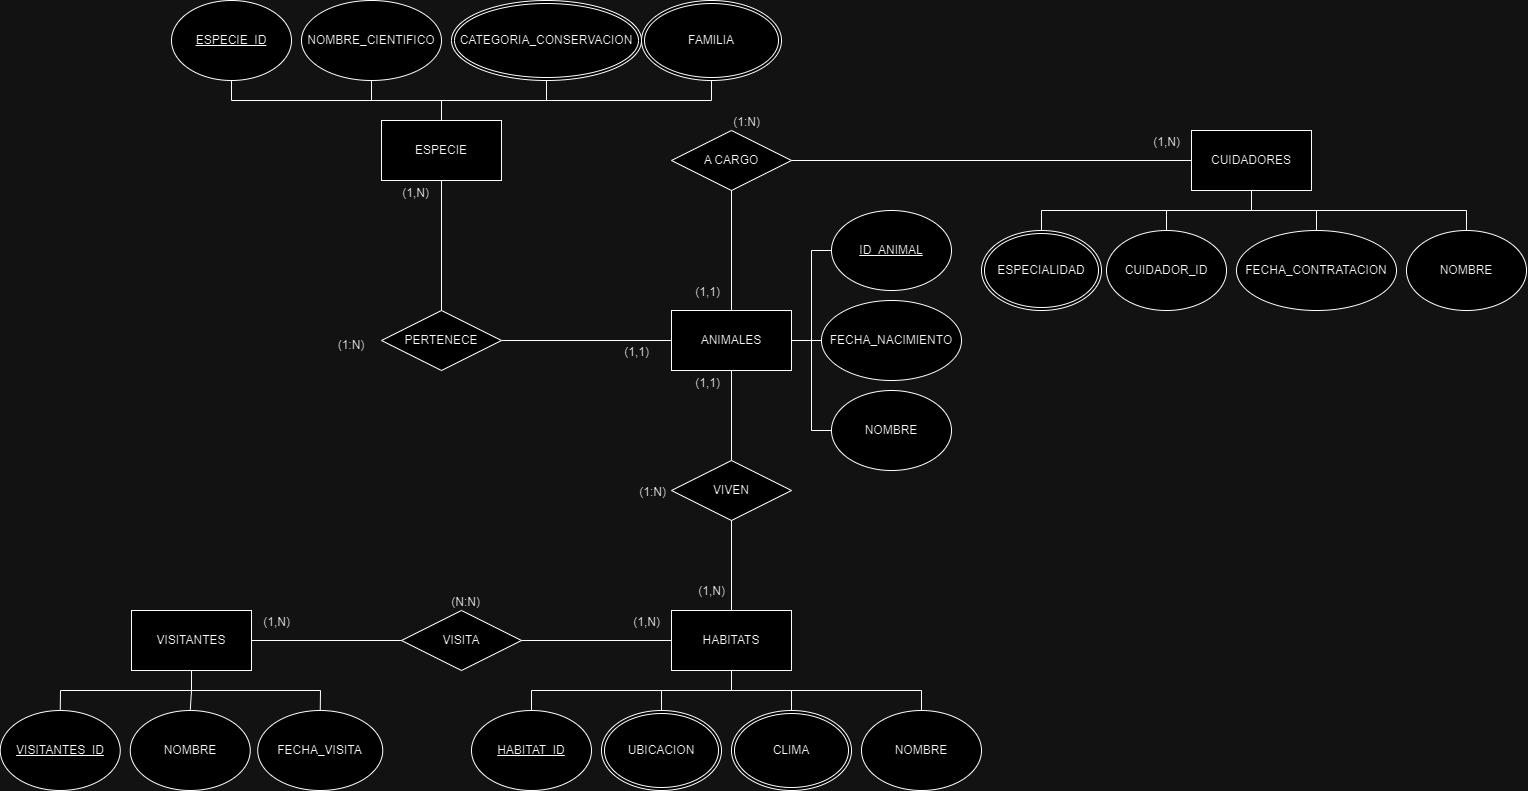

The diagram above was exported from draw.io. Its source (the exported page's mxGraphModel, read from the mxfile embedded in the PNG):
<mxGraphModel dx="2545" dy="452" grid="1" gridSize="10" guides="1" tooltips="1" connect="1" arrows="1" fold="1" page="1" pageScale="1" pageWidth="850" pageHeight="1100" math="0" shadow="0" extFonts="Permanent Marker^https://fonts.googleapis.com/css?family=Permanent+Marker">
  <root>
    <mxCell id="0" />
    <mxCell id="1" parent="0" />
    <mxCell id="YAyIdMuzfdJ5IFJ4T9EM-1" value="ANIMALES" style="rounded=0;whiteSpace=wrap;html=1;" parent="1" vertex="1">
      <mxGeometry x="-610" y="330" width="120" height="60" as="geometry" />
    </mxCell>
    <mxCell id="YAyIdMuzfdJ5IFJ4T9EM-2" value="HABITATS" style="rounded=0;whiteSpace=wrap;html=1;" parent="1" vertex="1">
      <mxGeometry x="-610" y="630" width="120" height="60" as="geometry" />
    </mxCell>
    <mxCell id="YAyIdMuzfdJ5IFJ4T9EM-3" value="ESPECIE" style="rounded=0;whiteSpace=wrap;html=1;" parent="1" vertex="1">
      <mxGeometry x="-900" y="140" width="120" height="60" as="geometry" />
    </mxCell>
    <mxCell id="YAyIdMuzfdJ5IFJ4T9EM-4" value="CUIDADORES" style="rounded=0;whiteSpace=wrap;html=1;" parent="1" vertex="1">
      <mxGeometry x="-90" y="150" width="120" height="60" as="geometry" />
    </mxCell>
    <mxCell id="YAyIdMuzfdJ5IFJ4T9EM-5" value="VISITANTES" style="rounded=0;whiteSpace=wrap;html=1;" parent="1" vertex="1">
      <mxGeometry x="-1150" y="630" width="120" height="60" as="geometry" />
    </mxCell>
    <mxCell id="YAyIdMuzfdJ5IFJ4T9EM-6" value="NOMBRE" style="ellipse;whiteSpace=wrap;html=1;" parent="1" vertex="1">
      <mxGeometry x="-450" y="410" width="120" height="80" as="geometry" />
    </mxCell>
    <mxCell id="YAyIdMuzfdJ5IFJ4T9EM-7" value="FECHA_NACIMIENTO" style="ellipse;whiteSpace=wrap;html=1;" parent="1" vertex="1">
      <mxGeometry x="-460" y="320" width="140" height="80" as="geometry" />
    </mxCell>
    <mxCell id="YAyIdMuzfdJ5IFJ4T9EM-10" value="NOMBRE_CIENTIFICO" style="ellipse;whiteSpace=wrap;html=1;" parent="1" vertex="1">
      <mxGeometry x="-980" y="20" width="140" height="80" as="geometry" />
    </mxCell>
    <mxCell id="YAyIdMuzfdJ5IFJ4T9EM-13" value="ID_ANIMAL" style="ellipse;whiteSpace=wrap;html=1;fontStyle=4" parent="1" vertex="1">
      <mxGeometry x="-450" y="230" width="120" height="80" as="geometry" />
    </mxCell>
    <mxCell id="YAyIdMuzfdJ5IFJ4T9EM-16" value="NOMBRE" style="ellipse;whiteSpace=wrap;html=1;fontStyle=0" parent="1" vertex="1">
      <mxGeometry x="-420" y="730" width="120" height="80" as="geometry" />
    </mxCell>
    <mxCell id="YAyIdMuzfdJ5IFJ4T9EM-17" value="NOMBRE" style="ellipse;whiteSpace=wrap;html=1;" parent="1" vertex="1">
      <mxGeometry x="125" y="250" width="120" height="80" as="geometry" />
    </mxCell>
    <mxCell id="YAyIdMuzfdJ5IFJ4T9EM-18" value="FECHA_CONTRATACION" style="ellipse;whiteSpace=wrap;html=1;" parent="1" vertex="1">
      <mxGeometry x="-45" y="250" width="160" height="80" as="geometry" />
    </mxCell>
    <mxCell id="YAyIdMuzfdJ5IFJ4T9EM-19" value="CUIDADOR_ID" style="ellipse;whiteSpace=wrap;html=1;" parent="1" vertex="1">
      <mxGeometry x="-175" y="250" width="120" height="80" as="geometry" />
    </mxCell>
    <mxCell id="YAyIdMuzfdJ5IFJ4T9EM-23" value="NOMBRE" style="ellipse;whiteSpace=wrap;html=1;" parent="1" vertex="1">
      <mxGeometry x="-1151.25" y="730" width="120" height="80" as="geometry" />
    </mxCell>
    <mxCell id="YAyIdMuzfdJ5IFJ4T9EM-24" value="" style="endArrow=none;html=1;rounded=0;exitX=1;exitY=0.5;exitDx=0;exitDy=0;entryX=0;entryY=0.5;entryDx=0;entryDy=0;" parent="1" source="YAyIdMuzfdJ5IFJ4T9EM-1" target="YAyIdMuzfdJ5IFJ4T9EM-13" edge="1">
      <mxGeometry width="50" height="50" relative="1" as="geometry">
        <mxPoint x="-520" y="310" as="sourcePoint" />
        <mxPoint x="-470" y="260" as="targetPoint" />
        <Array as="points">
          <mxPoint x="-470" y="360" />
          <mxPoint x="-470" y="270" />
        </Array>
      </mxGeometry>
    </mxCell>
    <mxCell id="YAyIdMuzfdJ5IFJ4T9EM-25" value="" style="endArrow=none;html=1;rounded=0;exitX=1;exitY=0.5;exitDx=0;exitDy=0;entryX=0;entryY=0.5;entryDx=0;entryDy=0;" parent="1" source="YAyIdMuzfdJ5IFJ4T9EM-1" target="YAyIdMuzfdJ5IFJ4T9EM-7" edge="1">
      <mxGeometry width="50" height="50" relative="1" as="geometry">
        <mxPoint x="-535" y="295" as="sourcePoint" />
        <mxPoint x="-485" y="245" as="targetPoint" />
      </mxGeometry>
    </mxCell>
    <mxCell id="YAyIdMuzfdJ5IFJ4T9EM-26" value="" style="endArrow=none;html=1;rounded=0;entryX=0;entryY=0.5;entryDx=0;entryDy=0;exitX=1;exitY=0.5;exitDx=0;exitDy=0;" parent="1" source="YAyIdMuzfdJ5IFJ4T9EM-1" target="YAyIdMuzfdJ5IFJ4T9EM-6" edge="1">
      <mxGeometry width="50" height="50" relative="1" as="geometry">
        <mxPoint x="-535" y="470" as="sourcePoint" />
        <mxPoint x="-485" y="420" as="targetPoint" />
        <Array as="points">
          <mxPoint x="-470" y="360" />
          <mxPoint x="-470" y="450" />
        </Array>
      </mxGeometry>
    </mxCell>
    <mxCell id="YAyIdMuzfdJ5IFJ4T9EM-30" value="VISITANTES_ID" style="ellipse;whiteSpace=wrap;html=1;fontStyle=4" parent="1" vertex="1">
      <mxGeometry x="-1281.25" y="730" width="120" height="80" as="geometry" />
    </mxCell>
    <mxCell id="YAyIdMuzfdJ5IFJ4T9EM-31" value="ESPECIE_ID" style="ellipse;whiteSpace=wrap;html=1;fontStyle=4" parent="1" vertex="1">
      <mxGeometry x="-1110" y="20" width="120" height="80" as="geometry" />
    </mxCell>
    <mxCell id="YAyIdMuzfdJ5IFJ4T9EM-32" value="HABITAT_ID" style="ellipse;whiteSpace=wrap;html=1;fontStyle=4" parent="1" vertex="1">
      <mxGeometry x="-810" y="730" width="120" height="80" as="geometry" />
    </mxCell>
    <mxCell id="YAyIdMuzfdJ5IFJ4T9EM-33" value="" style="endArrow=none;html=1;rounded=0;entryX=0.5;entryY=1;entryDx=0;entryDy=0;exitX=0.5;exitY=0;exitDx=0;exitDy=0;" parent="1" source="YAyIdMuzfdJ5IFJ4T9EM-16" target="YAyIdMuzfdJ5IFJ4T9EM-2" edge="1">
      <mxGeometry width="50" height="50" relative="1" as="geometry">
        <mxPoint x="-470" y="780" as="sourcePoint" />
        <mxPoint x="-420" y="730" as="targetPoint" />
        <Array as="points">
          <mxPoint x="-360" y="710" />
          <mxPoint x="-550" y="710" />
        </Array>
      </mxGeometry>
    </mxCell>
    <mxCell id="YAyIdMuzfdJ5IFJ4T9EM-34" value="" style="endArrow=none;html=1;rounded=0;exitX=0.5;exitY=1;exitDx=0;exitDy=0;" parent="1" source="YAyIdMuzfdJ5IFJ4T9EM-2" target="YAyIdMuzfdJ5IFJ4T9EM-89" edge="1">
      <mxGeometry width="50" height="50" relative="1" as="geometry">
        <mxPoint x="-470" y="710" as="sourcePoint" />
        <mxPoint x="-489.9999999999998" y="730" as="targetPoint" />
        <Array as="points">
          <mxPoint x="-550" y="710" />
          <mxPoint x="-490" y="710" />
        </Array>
      </mxGeometry>
    </mxCell>
    <mxCell id="YAyIdMuzfdJ5IFJ4T9EM-35" value="" style="endArrow=none;html=1;rounded=0;entryX=0.5;entryY=1;entryDx=0;entryDy=0;exitX=0.5;exitY=0;exitDx=0;exitDy=0;" parent="1" source="YAyIdMuzfdJ5IFJ4T9EM-85" target="YAyIdMuzfdJ5IFJ4T9EM-2" edge="1">
      <mxGeometry width="50" height="50" relative="1" as="geometry">
        <mxPoint x="-620" y="730" as="sourcePoint" />
        <mxPoint x="-560" y="690" as="targetPoint" />
        <Array as="points">
          <mxPoint x="-620" y="710" />
          <mxPoint x="-550" y="710" />
        </Array>
      </mxGeometry>
    </mxCell>
    <mxCell id="YAyIdMuzfdJ5IFJ4T9EM-36" value="" style="endArrow=none;html=1;rounded=0;entryX=0.5;entryY=1;entryDx=0;entryDy=0;exitX=0.5;exitY=0;exitDx=0;exitDy=0;" parent="1" source="YAyIdMuzfdJ5IFJ4T9EM-32" target="YAyIdMuzfdJ5IFJ4T9EM-2" edge="1">
      <mxGeometry width="50" height="50" relative="1" as="geometry">
        <mxPoint x="-690" y="710" as="sourcePoint" />
        <mxPoint x="-640" y="660" as="targetPoint" />
        <Array as="points">
          <mxPoint x="-750" y="710" />
          <mxPoint x="-550" y="710" />
        </Array>
      </mxGeometry>
    </mxCell>
    <mxCell id="YAyIdMuzfdJ5IFJ4T9EM-40" value="" style="endArrow=none;html=1;rounded=0;exitX=0.5;exitY=0;exitDx=0;exitDy=0;entryX=0.5;entryY=1;entryDx=0;entryDy=0;" parent="1" source="YAyIdMuzfdJ5IFJ4T9EM-30" target="YAyIdMuzfdJ5IFJ4T9EM-5" edge="1">
      <mxGeometry relative="1" as="geometry">
        <mxPoint x="-1240" y="700" as="sourcePoint" />
        <mxPoint x="-1080" y="700" as="targetPoint" />
        <Array as="points">
          <mxPoint x="-1221" y="710" />
          <mxPoint x="-1090" y="710" />
        </Array>
      </mxGeometry>
    </mxCell>
    <mxCell id="YAyIdMuzfdJ5IFJ4T9EM-43" value="" style="endArrow=none;html=1;rounded=0;exitX=0.5;exitY=0;exitDx=0;exitDy=0;entryX=0.5;entryY=1;entryDx=0;entryDy=0;" parent="1" source="YAyIdMuzfdJ5IFJ4T9EM-86" target="YAyIdMuzfdJ5IFJ4T9EM-5" edge="1">
      <mxGeometry relative="1" as="geometry">
        <mxPoint x="-1050" y="730" as="sourcePoint" />
        <mxPoint x="-1080" y="700" as="targetPoint" />
        <Array as="points">
          <mxPoint x="-961" y="710" />
          <mxPoint x="-1090" y="710" />
        </Array>
      </mxGeometry>
    </mxCell>
    <mxCell id="YAyIdMuzfdJ5IFJ4T9EM-46" value="" style="endArrow=none;html=1;rounded=0;exitX=0.5;exitY=0;exitDx=0;exitDy=0;entryX=0.5;entryY=1;entryDx=0;entryDy=0;" parent="1" source="YAyIdMuzfdJ5IFJ4T9EM-23" target="YAyIdMuzfdJ5IFJ4T9EM-5" edge="1">
      <mxGeometry relative="1" as="geometry">
        <mxPoint x="-1240" y="700" as="sourcePoint" />
        <mxPoint x="-1080" y="700" as="targetPoint" />
        <Array as="points">
          <mxPoint x="-1090" y="710" />
        </Array>
      </mxGeometry>
    </mxCell>
    <mxCell id="YAyIdMuzfdJ5IFJ4T9EM-47" value="ESPECIALIDAD" style="ellipse;shape=doubleEllipse;margin=3;whiteSpace=wrap;html=1;align=center;" parent="1" vertex="1">
      <mxGeometry x="-300" y="250" width="120" height="80" as="geometry" />
    </mxCell>
    <mxCell id="YAyIdMuzfdJ5IFJ4T9EM-48" value="" style="endArrow=none;html=1;rounded=0;exitX=0.5;exitY=1;exitDx=0;exitDy=0;entryX=0.5;entryY=0;entryDx=0;entryDy=0;" parent="1" source="YAyIdMuzfdJ5IFJ4T9EM-4" target="YAyIdMuzfdJ5IFJ4T9EM-17" edge="1">
      <mxGeometry relative="1" as="geometry">
        <mxPoint x="-120" y="280" as="sourcePoint" />
        <mxPoint x="40" y="280" as="targetPoint" />
        <Array as="points">
          <mxPoint x="-30" y="230" />
          <mxPoint x="185" y="230" />
        </Array>
      </mxGeometry>
    </mxCell>
    <mxCell id="YAyIdMuzfdJ5IFJ4T9EM-49" value="" style="endArrow=none;html=1;rounded=0;exitX=0.5;exitY=0;exitDx=0;exitDy=0;entryX=0.5;entryY=1;entryDx=0;entryDy=0;" parent="1" source="YAyIdMuzfdJ5IFJ4T9EM-47" target="YAyIdMuzfdJ5IFJ4T9EM-4" edge="1">
      <mxGeometry relative="1" as="geometry">
        <mxPoint x="-120" y="280" as="sourcePoint" />
        <mxPoint x="40" y="280" as="targetPoint" />
        <Array as="points">
          <mxPoint x="-240" y="230" />
          <mxPoint x="-30" y="230" />
        </Array>
      </mxGeometry>
    </mxCell>
    <mxCell id="YAyIdMuzfdJ5IFJ4T9EM-50" value="" style="endArrow=none;html=1;rounded=0;exitX=0.5;exitY=1;exitDx=0;exitDy=0;entryX=0.5;entryY=0;entryDx=0;entryDy=0;" parent="1" source="YAyIdMuzfdJ5IFJ4T9EM-4" target="YAyIdMuzfdJ5IFJ4T9EM-19" edge="1">
      <mxGeometry relative="1" as="geometry">
        <mxPoint x="-120" y="280" as="sourcePoint" />
        <mxPoint x="40" y="280" as="targetPoint" />
        <Array as="points">
          <mxPoint x="-30" y="230" />
          <mxPoint x="-115" y="230" />
        </Array>
      </mxGeometry>
    </mxCell>
    <mxCell id="YAyIdMuzfdJ5IFJ4T9EM-51" value="" style="endArrow=none;html=1;rounded=0;exitX=0.5;exitY=1;exitDx=0;exitDy=0;entryX=0.5;entryY=0;entryDx=0;entryDy=0;" parent="1" source="YAyIdMuzfdJ5IFJ4T9EM-4" target="YAyIdMuzfdJ5IFJ4T9EM-18" edge="1">
      <mxGeometry relative="1" as="geometry">
        <mxPoint x="-80" y="240" as="sourcePoint" />
        <mxPoint x="80" y="240" as="targetPoint" />
        <Array as="points">
          <mxPoint x="-30" y="230" />
          <mxPoint x="35" y="230" />
        </Array>
      </mxGeometry>
    </mxCell>
    <mxCell id="YAyIdMuzfdJ5IFJ4T9EM-52" value="" style="endArrow=none;html=1;rounded=0;exitX=0.5;exitY=1;exitDx=0;exitDy=0;entryX=0.5;entryY=0;entryDx=0;entryDy=0;" parent="1" source="YAyIdMuzfdJ5IFJ4T9EM-31" target="YAyIdMuzfdJ5IFJ4T9EM-3" edge="1">
      <mxGeometry relative="1" as="geometry">
        <mxPoint x="-880" y="200" as="sourcePoint" />
        <mxPoint x="-720" y="200" as="targetPoint" />
        <Array as="points">
          <mxPoint x="-1050" y="120" />
          <mxPoint x="-840" y="120" />
        </Array>
      </mxGeometry>
    </mxCell>
    <mxCell id="YAyIdMuzfdJ5IFJ4T9EM-53" value="" style="endArrow=none;html=1;rounded=0;entryX=0.5;entryY=1;entryDx=0;entryDy=0;exitX=0.5;exitY=0;exitDx=0;exitDy=0;" parent="1" source="YAyIdMuzfdJ5IFJ4T9EM-3" target="YAyIdMuzfdJ5IFJ4T9EM-10" edge="1">
      <mxGeometry relative="1" as="geometry">
        <mxPoint x="-880" y="200" as="sourcePoint" />
        <mxPoint x="-720" y="200" as="targetPoint" />
        <Array as="points">
          <mxPoint x="-840" y="120" />
          <mxPoint x="-910" y="120" />
        </Array>
      </mxGeometry>
    </mxCell>
    <mxCell id="YAyIdMuzfdJ5IFJ4T9EM-54" value="" style="endArrow=none;html=1;rounded=0;entryX=0.5;entryY=1;entryDx=0;entryDy=0;exitX=0.5;exitY=0;exitDx=0;exitDy=0;" parent="1" source="YAyIdMuzfdJ5IFJ4T9EM-3" target="YAyIdMuzfdJ5IFJ4T9EM-87" edge="1">
      <mxGeometry relative="1" as="geometry">
        <mxPoint x="-880" y="200" as="sourcePoint" />
        <mxPoint x="-569.9999999999998" y="100" as="targetPoint" />
        <Array as="points">
          <mxPoint x="-840" y="120" />
          <mxPoint x="-570" y="120" />
        </Array>
      </mxGeometry>
    </mxCell>
    <mxCell id="YAyIdMuzfdJ5IFJ4T9EM-55" value="" style="endArrow=none;html=1;rounded=0;entryX=0.5;entryY=1;entryDx=0;entryDy=0;exitX=0.5;exitY=0;exitDx=0;exitDy=0;" parent="1" source="YAyIdMuzfdJ5IFJ4T9EM-3" target="YAyIdMuzfdJ5IFJ4T9EM-82" edge="1">
      <mxGeometry relative="1" as="geometry">
        <mxPoint x="-880" y="200" as="sourcePoint" />
        <mxPoint x="-735" y="100" as="targetPoint" />
        <Array as="points">
          <mxPoint x="-840" y="120" />
          <mxPoint x="-735" y="120" />
        </Array>
      </mxGeometry>
    </mxCell>
    <mxCell id="YAyIdMuzfdJ5IFJ4T9EM-56" value="PERTENECE" style="shape=rhombus;perimeter=rhombusPerimeter;whiteSpace=wrap;html=1;align=center;" parent="1" vertex="1">
      <mxGeometry x="-900" y="330" width="120" height="60" as="geometry" />
    </mxCell>
    <mxCell id="YAyIdMuzfdJ5IFJ4T9EM-57" value="" style="endArrow=none;html=1;rounded=0;exitX=1;exitY=0.5;exitDx=0;exitDy=0;entryX=0;entryY=0.5;entryDx=0;entryDy=0;" parent="1" source="YAyIdMuzfdJ5IFJ4T9EM-56" target="YAyIdMuzfdJ5IFJ4T9EM-1" edge="1">
      <mxGeometry relative="1" as="geometry">
        <mxPoint x="-850" y="220" as="sourcePoint" />
        <mxPoint x="-830" y="300" as="targetPoint" />
      </mxGeometry>
    </mxCell>
    <mxCell id="YAyIdMuzfdJ5IFJ4T9EM-58" value="(1,1)" style="resizable=0;html=1;whiteSpace=wrap;align=right;verticalAlign=bottom;" parent="YAyIdMuzfdJ5IFJ4T9EM-57" connectable="0" vertex="1">
      <mxGeometry x="1" relative="1" as="geometry">
        <mxPoint x="-21" y="20" as="offset" />
      </mxGeometry>
    </mxCell>
    <mxCell id="YAyIdMuzfdJ5IFJ4T9EM-59" value="" style="endArrow=none;html=1;rounded=0;entryX=0.5;entryY=1;entryDx=0;entryDy=0;exitX=0.5;exitY=0;exitDx=0;exitDy=0;" parent="1" source="YAyIdMuzfdJ5IFJ4T9EM-56" target="YAyIdMuzfdJ5IFJ4T9EM-3" edge="1">
      <mxGeometry relative="1" as="geometry">
        <mxPoint x="-880" y="260" as="sourcePoint" />
        <mxPoint x="-710" y="260" as="targetPoint" />
      </mxGeometry>
    </mxCell>
    <mxCell id="YAyIdMuzfdJ5IFJ4T9EM-60" value="(1,N)" style="resizable=0;html=1;whiteSpace=wrap;align=right;verticalAlign=bottom;" parent="YAyIdMuzfdJ5IFJ4T9EM-59" connectable="0" vertex="1">
      <mxGeometry x="1" relative="1" as="geometry">
        <mxPoint x="-11" y="21" as="offset" />
      </mxGeometry>
    </mxCell>
    <mxCell id="YAyIdMuzfdJ5IFJ4T9EM-62" value="(1:N)" style="text;html=1;align=center;verticalAlign=middle;whiteSpace=wrap;rounded=0;" parent="1" vertex="1">
      <mxGeometry x="-960" y="350" width="60" height="30" as="geometry" />
    </mxCell>
    <mxCell id="YAyIdMuzfdJ5IFJ4T9EM-63" value="VIVEN" style="shape=rhombus;perimeter=rhombusPerimeter;whiteSpace=wrap;html=1;align=center;" parent="1" vertex="1">
      <mxGeometry x="-610" y="480" width="120" height="60" as="geometry" />
    </mxCell>
    <mxCell id="YAyIdMuzfdJ5IFJ4T9EM-64" value="" style="endArrow=none;html=1;rounded=0;entryX=0.5;entryY=0;entryDx=0;entryDy=0;exitX=0.5;exitY=1;exitDx=0;exitDy=0;" parent="1" source="YAyIdMuzfdJ5IFJ4T9EM-63" target="YAyIdMuzfdJ5IFJ4T9EM-2" edge="1">
      <mxGeometry relative="1" as="geometry">
        <mxPoint x="-755" y="570" as="sourcePoint" />
        <mxPoint x="-595" y="570" as="targetPoint" />
      </mxGeometry>
    </mxCell>
    <mxCell id="YAyIdMuzfdJ5IFJ4T9EM-65" value="(1,N)" style="resizable=0;html=1;whiteSpace=wrap;align=right;verticalAlign=bottom;" parent="YAyIdMuzfdJ5IFJ4T9EM-64" connectable="0" vertex="1">
      <mxGeometry x="1" relative="1" as="geometry">
        <mxPoint x="-5" y="-11" as="offset" />
      </mxGeometry>
    </mxCell>
    <mxCell id="YAyIdMuzfdJ5IFJ4T9EM-67" value="(1:N)" style="resizable=0;html=1;whiteSpace=wrap;align=right;verticalAlign=bottom;" parent="1" connectable="0" vertex="1">
      <mxGeometry x="-640" y="519.9982352941175" as="geometry">
        <mxPoint x="26" as="offset" />
      </mxGeometry>
    </mxCell>
    <mxCell id="YAyIdMuzfdJ5IFJ4T9EM-68" value="" style="endArrow=none;html=1;rounded=0;entryX=0.5;entryY=1;entryDx=0;entryDy=0;exitX=0.5;exitY=0;exitDx=0;exitDy=0;" parent="1" source="YAyIdMuzfdJ5IFJ4T9EM-63" target="YAyIdMuzfdJ5IFJ4T9EM-1" edge="1">
      <mxGeometry relative="1" as="geometry">
        <mxPoint x="-750" y="570" as="sourcePoint" />
        <mxPoint x="-590" y="570" as="targetPoint" />
      </mxGeometry>
    </mxCell>
    <mxCell id="YAyIdMuzfdJ5IFJ4T9EM-69" value="(1,1)" style="resizable=0;html=1;whiteSpace=wrap;align=right;verticalAlign=bottom;" parent="YAyIdMuzfdJ5IFJ4T9EM-68" connectable="0" vertex="1">
      <mxGeometry x="1" relative="1" as="geometry">
        <mxPoint x="-10" y="21" as="offset" />
      </mxGeometry>
    </mxCell>
    <mxCell id="YAyIdMuzfdJ5IFJ4T9EM-70" value="A CARGO" style="shape=rhombus;perimeter=rhombusPerimeter;whiteSpace=wrap;html=1;align=center;" parent="1" vertex="1">
      <mxGeometry x="-610" y="150" width="120" height="60" as="geometry" />
    </mxCell>
    <mxCell id="YAyIdMuzfdJ5IFJ4T9EM-71" value="" style="endArrow=none;html=1;rounded=0;entryX=0.5;entryY=0;entryDx=0;entryDy=0;exitX=0.5;exitY=1;exitDx=0;exitDy=0;" parent="1" source="YAyIdMuzfdJ5IFJ4T9EM-70" target="YAyIdMuzfdJ5IFJ4T9EM-1" edge="1">
      <mxGeometry relative="1" as="geometry">
        <mxPoint x="-700" y="310" as="sourcePoint" />
        <mxPoint x="-540" y="310" as="targetPoint" />
      </mxGeometry>
    </mxCell>
    <mxCell id="YAyIdMuzfdJ5IFJ4T9EM-72" value="(1,1)" style="resizable=0;html=1;whiteSpace=wrap;align=right;verticalAlign=bottom;" parent="YAyIdMuzfdJ5IFJ4T9EM-71" connectable="0" vertex="1">
      <mxGeometry x="1" relative="1" as="geometry">
        <mxPoint x="-10" y="-10" as="offset" />
      </mxGeometry>
    </mxCell>
    <mxCell id="YAyIdMuzfdJ5IFJ4T9EM-73" value="" style="endArrow=none;html=1;rounded=0;entryX=0;entryY=0.5;entryDx=0;entryDy=0;" parent="1" source="YAyIdMuzfdJ5IFJ4T9EM-70" target="YAyIdMuzfdJ5IFJ4T9EM-4" edge="1">
      <mxGeometry relative="1" as="geometry">
        <mxPoint x="-490" y="220" as="sourcePoint" />
        <mxPoint x="-330" y="220" as="targetPoint" />
      </mxGeometry>
    </mxCell>
    <mxCell id="YAyIdMuzfdJ5IFJ4T9EM-74" value="(1,N)" style="resizable=0;html=1;whiteSpace=wrap;align=right;verticalAlign=bottom;" parent="YAyIdMuzfdJ5IFJ4T9EM-73" connectable="0" vertex="1">
      <mxGeometry x="1" relative="1" as="geometry">
        <mxPoint x="-10" y="-10" as="offset" />
      </mxGeometry>
    </mxCell>
    <mxCell id="YAyIdMuzfdJ5IFJ4T9EM-75" value="(1:N)" style="resizable=0;html=1;whiteSpace=wrap;align=right;verticalAlign=bottom;" parent="1" connectable="0" vertex="1">
      <mxGeometry x="-520" y="150" as="geometry" />
    </mxCell>
    <mxCell id="YAyIdMuzfdJ5IFJ4T9EM-76" value="VISITA" style="shape=rhombus;perimeter=rhombusPerimeter;whiteSpace=wrap;html=1;align=center;" parent="1" vertex="1">
      <mxGeometry x="-880" y="630" width="120" height="60" as="geometry" />
    </mxCell>
    <mxCell id="YAyIdMuzfdJ5IFJ4T9EM-77" value="" style="endArrow=none;html=1;rounded=0;entryX=1;entryY=0.5;entryDx=0;entryDy=0;exitX=0;exitY=0.5;exitDx=0;exitDy=0;" parent="1" source="YAyIdMuzfdJ5IFJ4T9EM-76" target="YAyIdMuzfdJ5IFJ4T9EM-5" edge="1">
      <mxGeometry relative="1" as="geometry">
        <mxPoint x="-990" y="600" as="sourcePoint" />
        <mxPoint x="-830" y="600" as="targetPoint" />
      </mxGeometry>
    </mxCell>
    <mxCell id="YAyIdMuzfdJ5IFJ4T9EM-78" value="(1,N)" style="resizable=0;html=1;whiteSpace=wrap;align=right;verticalAlign=bottom;" parent="YAyIdMuzfdJ5IFJ4T9EM-77" connectable="0" vertex="1">
      <mxGeometry x="1" relative="1" as="geometry">
        <mxPoint x="40" y="-10" as="offset" />
      </mxGeometry>
    </mxCell>
    <mxCell id="YAyIdMuzfdJ5IFJ4T9EM-79" value="" style="endArrow=none;html=1;rounded=0;entryX=0;entryY=0.5;entryDx=0;entryDy=0;exitX=1;exitY=0.5;exitDx=0;exitDy=0;" parent="1" source="YAyIdMuzfdJ5IFJ4T9EM-76" target="YAyIdMuzfdJ5IFJ4T9EM-2" edge="1">
      <mxGeometry relative="1" as="geometry">
        <mxPoint x="-960" y="610" as="sourcePoint" />
        <mxPoint x="-800" y="610" as="targetPoint" />
      </mxGeometry>
    </mxCell>
    <mxCell id="YAyIdMuzfdJ5IFJ4T9EM-80" value="(1,N)" style="resizable=0;html=1;whiteSpace=wrap;align=right;verticalAlign=bottom;" parent="YAyIdMuzfdJ5IFJ4T9EM-79" connectable="0" vertex="1">
      <mxGeometry x="1" relative="1" as="geometry">
        <mxPoint x="-10" y="-10" as="offset" />
      </mxGeometry>
    </mxCell>
    <mxCell id="YAyIdMuzfdJ5IFJ4T9EM-81" value="(N:N)" style="resizable=0;html=1;whiteSpace=wrap;align=right;verticalAlign=bottom;" parent="1" connectable="0" vertex="1">
      <mxGeometry x="-799.9952173913043" y="630" as="geometry" />
    </mxCell>
    <mxCell id="YAyIdMuzfdJ5IFJ4T9EM-82" value="CATEGORIA_CONSERVACION" style="ellipse;shape=doubleEllipse;margin=3;whiteSpace=wrap;html=1;align=center;" parent="1" vertex="1">
      <mxGeometry x="-830" y="20" width="190" height="80" as="geometry" />
    </mxCell>
    <mxCell id="YAyIdMuzfdJ5IFJ4T9EM-85" value="UBICACION" style="ellipse;shape=doubleEllipse;margin=3;whiteSpace=wrap;html=1;align=center;" parent="1" vertex="1">
      <mxGeometry x="-680" y="730" width="120" height="80" as="geometry" />
    </mxCell>
    <mxCell id="YAyIdMuzfdJ5IFJ4T9EM-86" value="FECHA_VISITA" style="ellipse;whiteSpace=wrap;html=1;align=center;" parent="1" vertex="1">
      <mxGeometry x="-1023.75" y="730" width="125" height="80" as="geometry" />
    </mxCell>
    <mxCell id="YAyIdMuzfdJ5IFJ4T9EM-87" value="FAMILIA" style="ellipse;shape=doubleEllipse;margin=3;whiteSpace=wrap;html=1;align=center;" parent="1" vertex="1">
      <mxGeometry x="-640" y="20" width="140" height="80" as="geometry" />
    </mxCell>
    <mxCell id="YAyIdMuzfdJ5IFJ4T9EM-89" value="CLIMA" style="ellipse;shape=doubleEllipse;margin=3;whiteSpace=wrap;html=1;align=center;" parent="1" vertex="1">
      <mxGeometry x="-550" y="730" width="120" height="80" as="geometry" />
    </mxCell>
  </root>
</mxGraphModel>